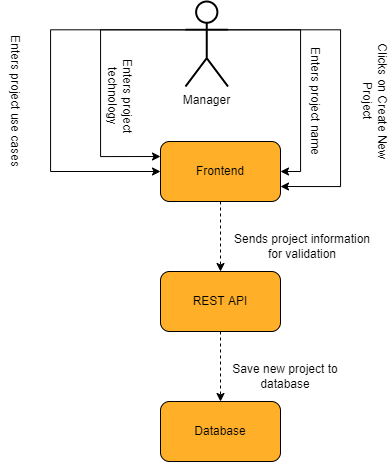

The diagram above was exported from draw.io. Its source (the exported page's mxGraphModel, read from the mxfile embedded in the PNG):
<mxGraphModel dx="1819" dy="726" grid="1" gridSize="10" guides="1" tooltips="1" connect="1" arrows="1" fold="1" page="1" pageScale="1" pageWidth="850" pageHeight="1100" math="0" shadow="0">
  <root>
    <mxCell id="0" />
    <mxCell id="1" parent="0" />
    <mxCell id="WoqCzvtfRUfH4RAhsEGo-34" value="" style="group;fontSize=12;" parent="1" vertex="1" connectable="0">
      <mxGeometry x="-360" y="470" width="120" height="60" as="geometry" />
    </mxCell>
    <mxCell id="WoqCzvtfRUfH4RAhsEGo-35" value="" style="rounded=1;whiteSpace=wrap;html=1;fillColor=#FFAF28;fontSize=12;" parent="WoqCzvtfRUfH4RAhsEGo-34" vertex="1">
      <mxGeometry width="120" height="60" as="geometry" />
    </mxCell>
    <mxCell id="WoqCzvtfRUfH4RAhsEGo-36" value="&lt;font style=&quot;font-size: 12px;&quot;&gt;Frontend&lt;/font&gt;" style="text;html=1;strokeColor=none;fillColor=none;align=center;verticalAlign=middle;whiteSpace=wrap;rounded=0;fontSize=12;" parent="WoqCzvtfRUfH4RAhsEGo-34" vertex="1">
      <mxGeometry x="30" y="15" width="60" height="30" as="geometry" />
    </mxCell>
    <mxCell id="WoqCzvtfRUfH4RAhsEGo-37" value="" style="group;fontSize=12;" parent="1" vertex="1" connectable="0">
      <mxGeometry x="-360" y="600" width="120" height="60" as="geometry" />
    </mxCell>
    <mxCell id="WoqCzvtfRUfH4RAhsEGo-38" value="" style="rounded=1;whiteSpace=wrap;html=1;fillColor=#FFAF28;fontSize=12;" parent="WoqCzvtfRUfH4RAhsEGo-37" vertex="1">
      <mxGeometry width="120" height="60" as="geometry" />
    </mxCell>
    <mxCell id="WoqCzvtfRUfH4RAhsEGo-39" value="&lt;font style=&quot;font-size: 12px;&quot;&gt;REST API&lt;/font&gt;" style="text;html=1;strokeColor=none;fillColor=none;align=center;verticalAlign=middle;whiteSpace=wrap;rounded=0;fontSize=12;" parent="WoqCzvtfRUfH4RAhsEGo-37" vertex="1">
      <mxGeometry x="30" y="15" width="60" height="30" as="geometry" />
    </mxCell>
    <mxCell id="rbZbmluBGowdQeU8ig3P-1" style="edgeStyle=orthogonalEdgeStyle;rounded=0;orthogonalLoop=1;jettySize=auto;html=1;exitX=1;exitY=0.3333333333333333;exitDx=0;exitDy=0;exitPerimeter=0;entryX=1;entryY=0.5;entryDx=0;entryDy=0;" edge="1" parent="1" source="WoqCzvtfRUfH4RAhsEGo-42" target="WoqCzvtfRUfH4RAhsEGo-35">
      <mxGeometry relative="1" as="geometry" />
    </mxCell>
    <mxCell id="rbZbmluBGowdQeU8ig3P-2" style="edgeStyle=orthogonalEdgeStyle;rounded=0;orthogonalLoop=1;jettySize=auto;html=1;exitX=0;exitY=0.3333333333333333;exitDx=0;exitDy=0;exitPerimeter=0;entryX=0;entryY=0.5;entryDx=0;entryDy=0;" edge="1" parent="1" source="WoqCzvtfRUfH4RAhsEGo-42" target="WoqCzvtfRUfH4RAhsEGo-35">
      <mxGeometry relative="1" as="geometry">
        <Array as="points">
          <mxPoint x="-470" y="358" />
          <mxPoint x="-470" y="500" />
        </Array>
      </mxGeometry>
    </mxCell>
    <mxCell id="rbZbmluBGowdQeU8ig3P-6" style="edgeStyle=orthogonalEdgeStyle;rounded=0;orthogonalLoop=1;jettySize=auto;html=1;exitX=0;exitY=0.3333333333333333;exitDx=0;exitDy=0;exitPerimeter=0;entryX=0;entryY=0.25;entryDx=0;entryDy=0;" edge="1" parent="1" source="WoqCzvtfRUfH4RAhsEGo-42" target="WoqCzvtfRUfH4RAhsEGo-35">
      <mxGeometry relative="1" as="geometry">
        <Array as="points">
          <mxPoint x="-420" y="358" />
          <mxPoint x="-420" y="485" />
        </Array>
      </mxGeometry>
    </mxCell>
    <mxCell id="rbZbmluBGowdQeU8ig3P-7" style="edgeStyle=orthogonalEdgeStyle;rounded=0;orthogonalLoop=1;jettySize=auto;html=1;exitX=1;exitY=0.3333333333333333;exitDx=0;exitDy=0;exitPerimeter=0;entryX=1;entryY=0.75;entryDx=0;entryDy=0;" edge="1" parent="1" source="WoqCzvtfRUfH4RAhsEGo-42" target="WoqCzvtfRUfH4RAhsEGo-35">
      <mxGeometry relative="1" as="geometry">
        <Array as="points">
          <mxPoint x="-180" y="358" />
          <mxPoint x="-180" y="515" />
        </Array>
      </mxGeometry>
    </mxCell>
    <mxCell id="WoqCzvtfRUfH4RAhsEGo-42" value="Manager" style="shape=umlActor;verticalLabelPosition=bottom;verticalAlign=top;html=1;outlineConnect=0;rounded=1;strokeWidth=2;fontSize=12;" parent="1" vertex="1">
      <mxGeometry x="-335" y="330" width="42.5" height="85" as="geometry" />
    </mxCell>
    <mxCell id="WoqCzvtfRUfH4RAhsEGo-45" value="&lt;span style=&quot;background-color: rgb(255 , 255 , 255) ; font-size: 12px&quot;&gt;Clicks on Create New Project&lt;/span&gt;" style="text;html=1;strokeColor=none;fillColor=none;align=center;verticalAlign=middle;whiteSpace=wrap;rounded=0;fontSize=12;rotation=90;" parent="1" vertex="1">
      <mxGeometry x="-220" y="415" width="150" height="30" as="geometry" />
    </mxCell>
    <mxCell id="WoqCzvtfRUfH4RAhsEGo-49" value="" style="group;fontSize=12;" parent="1" vertex="1" connectable="0">
      <mxGeometry x="-360" y="730" width="120" height="60" as="geometry" />
    </mxCell>
    <mxCell id="WoqCzvtfRUfH4RAhsEGo-50" value="" style="rounded=1;whiteSpace=wrap;html=1;fillColor=#FFAF28;fontSize=12;" parent="WoqCzvtfRUfH4RAhsEGo-49" vertex="1">
      <mxGeometry width="120" height="60" as="geometry" />
    </mxCell>
    <mxCell id="WoqCzvtfRUfH4RAhsEGo-51" value="&lt;font style=&quot;font-size: 12px&quot;&gt;Database&lt;/font&gt;" style="text;html=1;strokeColor=none;fillColor=none;align=center;verticalAlign=middle;whiteSpace=wrap;rounded=0;fontSize=12;" parent="WoqCzvtfRUfH4RAhsEGo-49" vertex="1">
      <mxGeometry x="30" y="15" width="60" height="30" as="geometry" />
    </mxCell>
    <mxCell id="WoqCzvtfRUfH4RAhsEGo-54" value="&lt;span style=&quot;background-color: rgb(255 , 255 , 255)&quot;&gt;Enters project name&lt;/span&gt;" style="text;html=1;strokeColor=none;fillColor=none;align=center;verticalAlign=middle;whiteSpace=wrap;rounded=0;fontSize=12;rotation=90;" parent="1" vertex="1">
      <mxGeometry x="-280" y="415" width="150" height="30" as="geometry" />
    </mxCell>
    <mxCell id="WoqCzvtfRUfH4RAhsEGo-56" value="&lt;span style=&quot;background-color: rgb(255 , 255 , 255)&quot;&gt;Enters project use cases&lt;/span&gt;" style="text;html=1;strokeColor=none;fillColor=none;align=center;verticalAlign=middle;whiteSpace=wrap;rounded=0;fontSize=12;rotation=90;" parent="1" vertex="1">
      <mxGeometry x="-580" y="415" width="150" height="30" as="geometry" />
    </mxCell>
    <mxCell id="WoqCzvtfRUfH4RAhsEGo-58" value="&lt;span style=&quot;background-color: rgb(255 , 255 , 255)&quot;&gt;Enters project technology&lt;/span&gt;" style="text;html=1;strokeColor=none;fillColor=none;align=center;verticalAlign=middle;whiteSpace=wrap;rounded=0;fontSize=12;rotation=90;" parent="1" vertex="1">
      <mxGeometry x="-460" y="410" width="120" height="30" as="geometry" />
    </mxCell>
    <mxCell id="WoqCzvtfRUfH4RAhsEGo-59" value="" style="endArrow=classic;html=1;rounded=0;strokeWidth=1;jumpSize=6;fontSize=12;dashed=1;exitX=0.5;exitY=1;exitDx=0;exitDy=0;" parent="1" edge="1" source="WoqCzvtfRUfH4RAhsEGo-35">
      <mxGeometry width="50" height="50" relative="1" as="geometry">
        <mxPoint x="-200" y="569.9999999999998" as="sourcePoint" />
        <mxPoint x="-300" y="600" as="targetPoint" />
      </mxGeometry>
    </mxCell>
    <mxCell id="WoqCzvtfRUfH4RAhsEGo-60" value="&lt;span style=&quot;background-color: rgb(255 , 255 , 255)&quot;&gt;Sends project information for validation&lt;/span&gt;" style="text;html=1;strokeColor=none;fillColor=none;align=center;verticalAlign=middle;whiteSpace=wrap;rounded=0;fontSize=12;" parent="1" vertex="1">
      <mxGeometry x="-292.5" y="560" width="150" height="30" as="geometry" />
    </mxCell>
    <mxCell id="rbZbmluBGowdQeU8ig3P-8" value="" style="endArrow=classic;html=1;rounded=0;strokeWidth=1;jumpSize=6;fontSize=12;dashed=1;" edge="1" parent="1" target="WoqCzvtfRUfH4RAhsEGo-50">
      <mxGeometry width="50" height="50" relative="1" as="geometry">
        <mxPoint x="-300" y="660" as="sourcePoint" />
        <mxPoint x="-180" y="730.0000000000001" as="targetPoint" />
      </mxGeometry>
    </mxCell>
    <mxCell id="WoqCzvtfRUfH4RAhsEGo-63" value="&lt;span style=&quot;background-color: rgb(255 , 255 , 255)&quot;&gt;Save new project to database&lt;/span&gt;" style="text;html=1;strokeColor=none;fillColor=none;align=center;verticalAlign=middle;whiteSpace=wrap;rounded=0;fontSize=12;" parent="1" vertex="1">
      <mxGeometry x="-310" y="690" width="150" height="30" as="geometry" />
    </mxCell>
  </root>
</mxGraphModel>